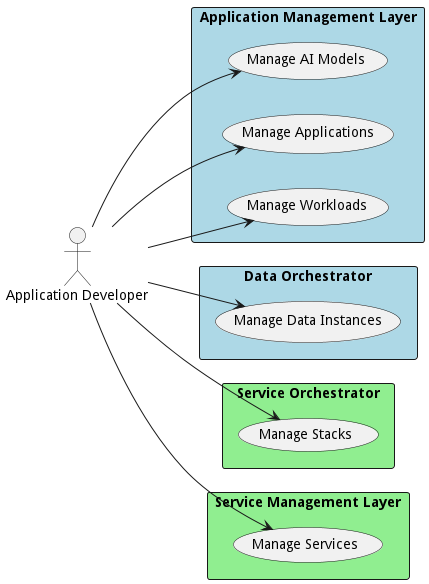

The diagram above was rendered by PlantUML. Its source (embedded in the PNG):
@startuml

left to right direction


Actor "Application Developer" as ApplicationDeveloper


rectangle "Application Management Layer" as aml #lightblue {
        usecase "Manage AI Models" as ManageAIModels
    ApplicationDeveloper --> ManageAIModels
    usecase "Manage Applications" as ManageApplications
    ApplicationDeveloper --> ManageApplications
    usecase "Manage Workloads" as ManageWorkloads
    ApplicationDeveloper --> ManageWorkloads

}

rectangle "Data Orchestrator" as do #lightblue {
        usecase "Manage Data Instances" as ManageDataInstances
    ApplicationDeveloper --> ManageDataInstances

}

rectangle "Service Orchestrator" as so #lightgreen {
        usecase "Manage Stacks" as ManageStacks
    ApplicationDeveloper --> ManageStacks

}

rectangle "Service Management Layer" as sml #lightgreen {
        usecase "Manage Services" as ManageServices
    ApplicationDeveloper --> ManageServices

}


@enduml